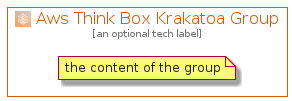

The diagram above was rendered by PlantUML. Its source (embedded in the PNG):
@startuml
' configures the library
!global $INCLUSION_MODE="local"
!global $LIB_BASE_LOCATION="../../.."

' loads the library's bootstrap
!include $LIB_BASE_LOCATION/bootstrap.puml

' loads the package bootstrap
include('aws-20210131/bootstrap')

' loads the Item which embeds the element AwsThinkBoxKrakatoaGroup
include('aws-20210131/Architecture/Compute/AwsThinkBoxKrakatoa')

' renders the element
AwsThinkBoxKrakatoaGroup('AwsThinkBoxKrakatoaGroup', 'Aws Think Box Krakatoa Group', 'an optional tech label') {
    note as note
        the content of the group
    end note
}
@enduml